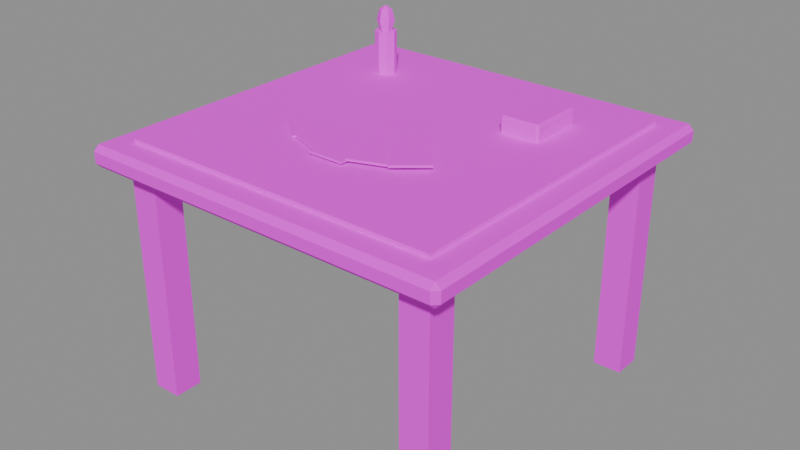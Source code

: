 # Source: PR_Furniture_KartMasasi.blend  (saved by Blender 5.2.45; exported with 4.5.12 LTS)
import bpy
from mathutils import Matrix  # noqa: F401  (used for matrix-valued properties, if any)

bpy.ops.wm.read_factory_settings(use_empty=True)
scene = bpy.context.scene
scene.name = 'Scene'

# ---- images (referenced by path relative to the original .blend; pixels are not part of the script)
import os
ASSET_DIR = os.environ.get("B2B_ASSET_DIR", "")  # directory of the original .blend (textures are referenced by path, not embedded)
HERE = os.path.dirname(os.path.abspath(__file__))  # packed textures are extracted next to this script under _unpacked/

def load_image(name, relpath, width, height, colorspace="sRGB"):
    """Load a texture the original file referenced (path relative to the .blend, or extracted next to this script)."""
    p = next((c for c in (os.path.join(HERE, relpath), os.path.join(ASSET_DIR, relpath)) if relpath and os.path.exists(c)), "")
    if p:
        img = bpy.data.images.load(p, check_existing=True)
        img.name = name
    else:  # same state as the original file: an image datablock whose file is absent (Cycles renders it pink)
        img = bpy.data.images.new(name, width, height)
        img.source = "FILE"
        img.filepath = "//" + (relpath or name)
    img.colorspace_settings.name = colorspace
    return img
img_t_palette_main = load_image('T_Palette_Main', 'T_Palette_Main.png', 1024, 1024, 'sRGB')

# ---- materials (node trees are filled in below, after node groups)
mat_m_palette = bpy.data.materials.new('M_Palette')

# ---- material node trees
mat_m_palette.use_nodes = True; mat_m_palette.node_tree.nodes.clear()
_N = mat_m_palette.node_tree.nodes; _L = mat_m_palette.node_tree.links
n0 = _N.new('ShaderNodeBsdfPrincipled'); n0.name = 'Principled BSDF'; n0.location = (-200, 100)
n0.inputs[2].default_value = 0.75
n0.inputs[10].default_value = 0.005
n0.inputs[13].default_value = 0.2
n1 = _N.new('ShaderNodeOutputMaterial'); n1.name = 'Material Output'; n1.location = (200, 100)
n2 = _N.new('ShaderNodeTexImage'); n2.name = 'Image Texture'; n2.location = (0, 0)
n2.image = img_t_palette_main
n2.interpolation = 'Closest'
_L.new(n0.outputs[0], n1.inputs[0])
_L.new(n2.outputs[0], n0.inputs[0])
n1.is_active_output = True

# ---- meshes
me_pr_furniture_kartmasasi = bpy.data.meshes.new('PR_Furniture_KartMasasi')
me_pr_furniture_kartmasasi.from_pydata([(-0.46, -0.46, 0.0), (-0.46, -0.46, 0.64), (-0.46, -0.38, 0.0), (-0.46, -0.38, 0.64), (-0.38, -0.46, 0.0), (-0.38, -0.46, 0.64), (-0.38, -0.38, 0.0), (-0.38, -0.38, 0.64), (-0.46, 0.38, 0.0), (-0.46, 0.38, 0.64), (-0.46, 0.46, 0.0), (-0.46, 0.46, 0.64), (-0.38, 0.38, 0.0), (-0.38, 0.38, 0.64), (-0.38, 0.46, 0.0), (-0.38, 0.46, 0.64), (0.38, -0.46, 0.0), (0.38, -0.46, 0.64), (0.38, -0.38, 0.0), (0.38, -0.38, 0.64), (0.46, -0.46, 0.0), (0.46, -0.46, 0.64), (0.46, -0.38, 0.0), (0.46, -0.38, 0.64), (0.38, 0.38, 0.0), (0.38, 0.38, 0.64), (0.38, 0.46, 0.0), (0.38, 0.46, 0.64), (0.46, 0.38, 0.0), (0.46, 0.38, 0.64), (0.46, 0.46, 0.0), (0.46, 0.46, 0.64), (-0.51, -0.51, 0.64), (-0.51, -0.525, 0.655), (-0.525, -0.51, 0.655), (-0.51, -0.525, 0.685), (-0.51, -0.51, 0.7), (-0.525, -0.51, 0.685), (-0.51, 0.51, 0.64), (-0.525, 0.51, 0.655), (-0.51, 0.525, 0.655), (-0.51, 0.51, 0.7), (-0.51, 0.525, 0.685), (-0.525, 0.51, 0.685), (0.51, -0.51, 0.64), (0.525, -0.51, 0.655), (0.51, -0.525, 0.655), (0.51, -0.51, 0.7), (0.51, -0.525, 0.685), (0.525, -0.51, 0.685), (0.51, 0.51, 0.64), (0.51, 0.525, 0.655), (0.525, 0.51, 0.655), (0.51, 0.51, 0.7), (0.525, 0.51, 0.685), (0.51, 0.525, 0.685), (-0.45, -0.45, 0.699), (-0.45, -0.45, 0.711), (-0.45, 0.45, 0.699), (-0.45, 0.45, 0.711), (0.45, -0.45, 0.699), (0.45, -0.45, 0.711), (0.45, 0.45, 0.699), (0.45, 0.45, 0.711), (-0.2365, -0.1453, 0.713), (-0.2365, -0.1453, 0.719), (-0.1401, -0.03041, 0.713), (-0.1401, -0.03041, 0.719), (-0.1599, -0.2096, 0.713), (-0.1599, -0.2096, 0.719), (-0.06349, -0.09469, 0.713), (-0.06349, -0.09469, 0.719), (-0.1526, -0.2034, 0.715), (-0.1526, -0.2034, 0.721), (-0.1013, -0.06242, 0.715), (-0.1013, -0.06242, 0.721), (-0.05867, -0.2376, 0.715), (-0.05867, -0.2376, 0.721), (-0.007364, -0.09662, 0.715), (-0.007364, -0.09662, 0.721), (-0.06, -0.255, 0.717), (-0.06, -0.255, 0.723), (-0.06, -0.105, 0.717), (-0.06, -0.105, 0.723), (0.04, -0.255, 0.717), (0.04, -0.255, 0.723), (0.04, -0.105, 0.717), (0.04, -0.105, 0.723), (0.03867, -0.2376, 0.719), (0.03867, -0.2376, 0.725), (-0.01264, -0.09662, 0.719), (-0.01264, -0.09662, 0.725), (0.1326, -0.2034, 0.719), (0.1326, -0.2034, 0.725), (0.08133, -0.06242, 0.719), (0.08133, -0.06242, 0.725), (0.1399, -0.2096, 0.721), (0.1399, -0.2096, 0.727), (0.04349, -0.09469, 0.721), (0.04349, -0.09469, 0.727), (0.2165, -0.1453, 0.721), (0.2165, -0.1453, 0.727), (0.1201, -0.03041, 0.721), (0.1201, -0.03041, 0.727), (0.201, 0.146, 0.705), (0.201, 0.14, 0.711), (0.195, 0.146, 0.711), (0.201, 0.14, 0.749), (0.201, 0.146, 0.755), (0.195, 0.146, 0.749), (0.201, 0.294, 0.705), (0.195, 0.294, 0.711), (0.201, 0.3, 0.711), (0.201, 0.294, 0.755), (0.201, 0.3, 0.749), (0.195, 0.294, 0.749), (0.299, 0.146, 0.705), (0.305, 0.146, 0.711), (0.299, 0.14, 0.711), (0.299, 0.146, 0.755), (0.299, 0.14, 0.749), (0.305, 0.146, 0.749), (0.299, 0.294, 0.705), (0.299, 0.3, 0.711), (0.305, 0.294, 0.711), (0.299, 0.294, 0.755), (0.305, 0.294, 0.749), (0.299, 0.3, 0.749), (-0.3, 0.33, 0.71), (-0.3, 0.33, 0.83), (-0.2788, 0.3212, 0.71), (-0.2788, 0.3212, 0.83), (-0.27, 0.3, 0.71), (-0.27, 0.3, 0.83), (-0.2788, 0.2788, 0.71), (-0.2788, 0.2788, 0.83), (-0.3, 0.27, 0.71), (-0.3, 0.27, 0.83), (-0.3212, 0.2788, 0.71), (-0.3212, 0.2788, 0.83), (-0.33, 0.3, 0.71), (-0.33, 0.3, 0.83), (-0.3212, 0.3212, 0.71), (-0.3212, 0.3212, 0.83), (-0.3, 0.3, 0.9), (-0.3, 0.3177, 0.8883), (-0.3, 0.325, 0.86), (-0.3, 0.3177, 0.8317), (-0.3, 0.3, 0.82), (-0.2847, 0.3088, 0.8883), (-0.2783, 0.3125, 0.86), (-0.2847, 0.3088, 0.8317), (-0.2847, 0.2912, 0.8883), (-0.2783, 0.2875, 0.86), (-0.2847, 0.2912, 0.8317), (-0.3, 0.2823, 0.8883), (-0.3, 0.275, 0.86), (-0.3, 0.2823, 0.8317), (-0.3153, 0.2912, 0.8883), (-0.3217, 0.2875, 0.86), (-0.3153, 0.2912, 0.8317), (-0.3153, 0.3088, 0.8883), (-0.3217, 0.3125, 0.86), (-0.3153, 0.3088, 0.8317)], [], [(0, 1, 3, 2), (2, 3, 7, 6), (6, 7, 5, 4), (4, 5, 1, 0), (2, 6, 4, 0), (7, 3, 1, 5), (8, 9, 11, 10), (10, 11, 15, 14), (14, 15, 13, 12), (12, 13, 9, 8), (10, 14, 12, 8), (15, 11, 9, 13), (16, 17, 19, 18), (18, 19, 23, 22), (22, 23, 21, 20), (20, 21, 17, 16), (18, 22, 20, 16), (23, 19, 17, 21), (24, 25, 27, 26), (26, 27, 31, 30), (30, 31, 29, 28), (28, 29, 25, 24), (26, 30, 28, 24), (31, 27, 25, 29), (32, 33, 34), (35, 36, 37), (38, 39, 40), (41, 42, 43), (44, 45, 46), (47, 48, 49), (50, 51, 52), (53, 54, 55), (38, 32, 34, 39), (33, 35, 37, 34), (36, 41, 43, 37), (42, 40, 39, 43), (50, 38, 40, 51), (41, 53, 55, 42), (54, 52, 51, 55), (44, 50, 52, 45), (53, 47, 49, 54), (48, 46, 45, 49), (32, 44, 46, 33), (47, 36, 35, 48), (38, 50, 44, 32), (34, 37, 43, 39), (46, 48, 35, 33), (53, 41, 36, 47), (40, 42, 55, 51), (52, 54, 49, 45), (56, 57, 59, 58), (58, 59, 63, 62), (62, 63, 61, 60), (60, 61, 57, 56), (58, 62, 60, 56), (63, 59, 57, 61), (64, 65, 67, 66), (66, 67, 71, 70), (70, 71, 69, 68), (68, 69, 65, 64), (66, 70, 68, 64), (71, 67, 65, 69), (72, 73, 75, 74), (74, 75, 79, 78), (78, 79, 77, 76), (76, 77, 73, 72), (74, 78, 76, 72), (79, 75, 73, 77), (80, 81, 83, 82), (82, 83, 87, 86), (86, 87, 85, 84), (84, 85, 81, 80), (82, 86, 84, 80), (87, 83, 81, 85), (88, 89, 91, 90), (90, 91, 95, 94), (94, 95, 93, 92), (92, 93, 89, 88), (90, 94, 92, 88), (95, 91, 89, 93), (96, 97, 99, 98), (98, 99, 103, 102), (102, 103, 101, 100), (100, 101, 97, 96), (98, 102, 100, 96), (103, 99, 97, 101), (104, 105, 106), (107, 108, 109), (110, 111, 112), (113, 114, 115), (116, 117, 118), (119, 120, 121), (122, 123, 124), (125, 126, 127), (110, 104, 106, 111), (105, 107, 109, 106), (108, 113, 115, 109), (114, 112, 111, 115), (122, 110, 112, 123), (113, 125, 127, 114), (126, 124, 123, 127), (116, 122, 124, 117), (125, 119, 121, 126), (120, 118, 117, 121), (104, 116, 118, 105), (119, 108, 107, 120), (110, 122, 116, 104), (106, 109, 115, 111), (118, 120, 107, 105), (125, 113, 108, 119), (112, 114, 127, 123), (124, 126, 121, 117), (128, 129, 131, 130), (130, 131, 133, 132), (132, 133, 135, 134), (134, 135, 137, 136), (136, 137, 139, 138), (138, 139, 141, 140), (131, 129, 143, 141, 139, 137, 135, 133), (140, 141, 143, 142), (142, 143, 129, 128), (128, 130, 132, 134, 136, 138, 140, 142), (147, 146, 150, 151), (145, 144, 149), (148, 147, 151), (146, 145, 149, 150), (149, 144, 152), (148, 151, 154), (150, 149, 152, 153), (151, 150, 153, 154), (154, 153, 156, 157), (152, 144, 155), (148, 154, 157), (153, 152, 155, 156), (157, 156, 159, 160), (155, 144, 158), (148, 157, 160), (156, 155, 158, 159), (160, 159, 162, 163), (158, 144, 161), (148, 160, 163), (159, 158, 161, 162), (163, 162, 146, 147), (161, 144, 145), (148, 163, 147), (162, 161, 145, 146)])
me_pr_furniture_kartmasasi.polygons.foreach_set('use_smooth', [True] * 146)
_k = set([(0, 1), (0, 2), (0, 4), (1, 3), (1, 5), (2, 3), (2, 6), (3, 7), (4, 5), (4, 6), (5, 7), (6, 7), (8, 9), (8, 10), (8, 12), (9, 11), (9, 13), (10, 11), (10, 14), (11, 15), (12, 13), (12, 14), (13, 15), (14, 15), (16, 17), (16, 18), (16, 20), (17, 19), (17, 21), (18, 19), (18, 22), (19, 23), (20, 21), (20, 22), (21, 23), (22, 23), (24, 25), (24, 26), (24, 28), (25, 27), (25, 29), (26, 27), (26, 30), (27, 31), (28, 29), (28, 30), (29, 31), (30, 31), (32, 33), (32, 34), (32, 38), (32, 44), (33, 34), (33, 35), (33, 46), (34, 37), (34, 39), (35, 36), (35, 37), (35, 48), (36, 37), (36, 41), (36, 47), (37, 43), (38, 39), (38, 40), (38, 50), (39, 40), (39, 43), (40, 42), (40, 51), (41, 42), (41, 43), (41, 53), (42, 43), (42, 55), (44, 45), (44, 46), (44, 50), (45, 46), (45, 49), (45, 52), (46, 48), (47, 48), (47, 49), (47, 53), (48, 49), (49, 54), (50, 51), (50, 52), (51, 52), (51, 55), (52, 54), (53, 54), (53, 55), (54, 55), (56, 57), (56, 58), (56, 60), (57, 59), (57, 61), (58, 59), (58, 62), (59, 63), (60, 61), (60, 62), (61, 63), (62, 63), (64, 65), (64, 66), (64, 68), (65, 67), (65, 69), (66, 67), (66, 70), (67, 71), (68, 69), (68, 70), (69, 71), (70, 71), (72, 73), (72, 74), (72, 76), (73, 75), (73, 77), (74, 75), (74, 78), (75, 79), (76, 77), (76, 78), (77, 79), (78, 79), (80, 81), (80, 82), (80, 84), (81, 83), (81, 85), (82, 83), (82, 86), (83, 87), (84, 85), (84, 86), (85, 87), (86, 87), (88, 89), (88, 90), (88, 92), (89, 91), (89, 93), (90, 91), (90, 94), (91, 95), (92, 93), (92, 94), (93, 95), (94, 95), (96, 97), (96, 98), (96, 100), (97, 99), (97, 101), (98, 99), (98, 102), (99, 103), (100, 101), (100, 102), (101, 103), (102, 103), (104, 105), (104, 106), (104, 110), (104, 116), (105, 106), (105, 107), (105, 118), (106, 109), (106, 111), (107, 108), (107, 109), (107, 120), (108, 109), (108, 113), (108, 119), (109, 115), (110, 111), (110, 112), (110, 122), (111, 112), (111, 115), (112, 114), (112, 123), (113, 114), (113, 115), (113, 125), (114, 115), (114, 127), (116, 117), (116, 118), (116, 122), (117, 118), (117, 121), (117, 124), (118, 120), (119, 120), (119, 121), (119, 125), (120, 121), (121, 126), (122, 123), (122, 124), (123, 124), (123, 127), (124, 126), (125, 126), (125, 127), (126, 127), (128, 129), (128, 130), (128, 142), (129, 131), (129, 143), (130, 131), (130, 132), (131, 133), (132, 133), (132, 134), (133, 135), (134, 135), (134, 136), (135, 137), (136, 137), (136, 138), (137, 139), (138, 139), (138, 140), (139, 141), (140, 141), (140, 142), (141, 143), (142, 143), (144, 145), (144, 149), (144, 152), (144, 155), (144, 158), (144, 161), (145, 146), (145, 149), (145, 161), (146, 147), (147, 148), (147, 151), (147, 163), (148, 151), (148, 154), (148, 157), (148, 160), (148, 163), (149, 150), (149, 152), (150, 151), (151, 154), (152, 153), (152, 155), (153, 154), (154, 157), (155, 156), (155, 158), (156, 157), (157, 160), (158, 159), (158, 161), (159, 160), (160, 163), (161, 162), (162, 163)])
me_pr_furniture_kartmasasi.attributes.new('sharp_edge', 'BOOLEAN', 'EDGE').data.foreach_set('value', [ (min(e.vertices), max(e.vertices)) in _k for e in me_pr_furniture_kartmasasi.edges])
_uv = me_pr_furniture_kartmasasi.uv_layers.new(name='UVMap')
_uv.uv.foreach_set('vector', [0.09375, 0.9688, 0.09375, 0.9688, 0.09375, 0.9688, 0.09375, 0.9688, 0.09375, 0.9688, 0.09375, 0.9688, 0.09375, 0.9688, 0.09375, 0.9688, 0.09375, 0.9688, 0.09375, 0.9688, 0.09375, 0.9688, 0.09375, 0.9688, 0.09375, 0.9688, 0.09375, 0.9688, 0.09375, 0.9688, 0.09375, 0.9688, 0.09375, 0.9688, 0.09375, 0.9688, 0.09375, 0.9688, 0.09375, 0.9688, 0.09375, 0.9688, 0.09375, 0.9688, 0.09375, 0.9688, 0.09375, 0.9688, 0.09375, 0.9688, 0.09375, 0.9688, 0.09375, 0.9688, 0.09375, 0.9688, 0.09375, 0.9688, 0.09375, 0.9688, 0.09375, 0.9688, 0.09375, 0.9688, 0.09375, 0.9688, 0.09375, 0.9688, 0.09375, 0.9688, 0.09375, 0.9688, 0.09375, 0.9688, 0.09375, 0.9688, 0.09375, 0.9688, 0.09375, 0.9688, 0.09375, 0.9688, 0.09375, 0.9688, 0.09375, 0.9688, 0.09375, 0.9688, 0.09375, 0.9688, 0.09375, 0.9688, 0.09375, 0.9688, 0.09375, 0.9688, 0.09375, 0.9688, 0.09375, 0.9688, 0.09375, 0.9688, 0.09375, 0.9688, 0.09375, 0.9688, 0.09375, 0.9688, 0.09375, 0.9688, 0.09375, 0.9688, 0.09375, 0.9688, 0.09375, 0.9688, 0.09375, 0.9688, 0.09375, 0.9688, 0.09375, 0.9688, 0.09375, 0.9688, 0.09375, 0.9688, 0.09375, 0.9688, 0.09375, 0.9688, 0.09375, 0.9688, 0.09375, 0.9688, 0.09375, 0.9688, 0.09375, 0.9688, 0.09375, 0.9688, 0.09375, 0.9688, 0.09375, 0.9688, 0.09375, 0.9688, 0.09375, 0.9688, 0.09375, 0.9688, 0.09375, 0.9688, 0.09375, 0.9688, 0.09375, 0.9688, 0.09375, 0.9688, 0.09375, 0.9688, 0.09375, 0.9688, 0.09375, 0.9688, 0.09375, 0.9688, 0.09375, 0.9688, 0.09375, 0.9688, 0.09375, 0.9688, 0.09375, 0.9688, 0.09375, 0.9688, 0.09375, 0.9688, 0.09375, 0.9688, 0.09375, 0.9688, 0.09375, 0.9688, 0.09375, 0.9688, 0.09375, 0.9688, 0.09375, 0.9688, 0.09375, 0.9688, 0.03125, 0.9688, 0.03125, 0.9688, 0.03125, 0.9687, 0.03125, 0.9687, 0.03125, 0.9687, 0.03125, 0.9688, 0.03125, 0.9687, 0.03125, 0.9688, 0.03125, 0.9687, 0.03125, 0.9687, 0.03125, 0.9688, 0.03125, 0.9687, 0.03125, 0.9687, 0.03125, 0.9688, 0.03125, 0.9687, 0.03125, 0.9688, 0.03125, 0.9688, 0.03125, 0.9687, 0.03125, 0.9687, 0.03125, 0.9688, 0.03125, 0.9687, 0.03125, 0.9687, 0.03125, 0.9688, 0.03125, 0.9687, 0.03125, 0.9687, 0.03125, 0.9688, 0.03125, 0.9687, 0.03125, 0.9688, 0.03125, 0.9688, 0.03125, 0.9687, 0.03125, 0.9688, 0.03125, 0.9687, 0.03125, 0.9687, 0.03125, 0.9687, 0.03125, 0.9687, 0.03125, 0.9688, 0.03125, 0.9688, 0.03125, 0.9687, 0.03125, 0.9688, 0.03125, 0.9687, 0.03125, 0.9687, 0.03125, 0.9687, 0.03125, 0.9687, 0.03125, 0.9688, 0.03125, 0.9687, 0.03125, 0.9687, 0.03125, 0.9687, 0.03125, 0.9688, 0.03125, 0.9688, 0.03125, 0.9687, 0.03125, 0.9688, 0.03125, 0.9687, 0.03125, 0.9687, 0.03125, 0.9687, 0.03125, 0.9687, 0.03125, 0.9688, 0.03125, 0.9687, 0.03125, 0.9688, 0.03125, 0.9687, 0.03125, 0.9688, 0.03125, 0.9688, 0.03125, 0.9687, 0.03125, 0.9688, 0.03125, 0.9687, 0.03125, 0.9688, 0.03125, 0.9687, 0.03125, 0.9687, 0.03125, 0.9688, 0.03125, 0.9688, 0.03125, 0.9687, 0.03125, 0.9687, 0.03125, 0.9688, 0.03125, 0.9687, 0.03125, 0.9687, 0.03125, 0.9687, 0.03125, 0.9688, 0.03125, 0.9687, 0.03125, 0.9688, 0.03125, 0.9687, 0.03125, 0.9688, 0.03125, 0.9687, 0.03125, 0.9688, 0.03125, 0.9687, 0.03125, 0.9688, 0.03125, 0.9687, 0.03125, 0.9687, 0.03125, 0.9687, 0.03125, 0.9688, 0.03125, 0.9687, 0.03125, 0.9688, 0.03125, 0.9687, 0.03125, 0.9688, 0.03125, 0.9687, 0.03125, 0.9688, 0.03125, 0.9687, 0.03125, 0.9688, 0.4688, 0.9688, 0.4688, 0.9688, 0.4688, 0.9688, 0.4688, 0.9688, 0.4688, 0.9688, 0.4688, 0.9688, 0.4688, 0.9688, 0.4688, 0.9688, 0.4688, 0.9688, 0.4688, 0.9688, 0.4688, 0.9688, 0.4688, 0.9688, 0.4688, 0.9688, 0.4688, 0.9688, 0.4688, 0.9688, 0.4688, 0.9688, 0.4688, 0.9688, 0.4688, 0.9688, 0.4688, 0.9688, 0.4688, 0.9688, 0.4688, 0.9688, 0.4688, 0.9688, 0.4688, 0.9688, 0.4688, 0.9688, 0.8438, 0.9688, 0.8438, 0.9688, 0.8438, 0.9688, 0.8438, 0.9688, 0.8438, 0.9688, 0.8438, 0.9688, 0.8438, 0.9688, 0.8438, 0.9688, 0.8438, 0.9688, 0.8438, 0.9688, 0.8438, 0.9688, 0.8438, 0.9688, 0.8438, 0.9688, 0.8438, 0.9688, 0.8438, 0.9688, 0.8438, 0.9688, 0.8438, 0.9688, 0.8438, 0.9688, 0.8438, 0.9688, 0.8438, 0.9688, 0.8438, 0.9688, 0.8438, 0.9688, 0.8438, 0.9688, 0.8438, 0.9688, 0.8438, 0.9688, 0.8438, 0.9688, 0.8438, 0.9688, 0.8438, 0.9688, 0.8438, 0.9688, 0.8438, 0.9688, 0.8438, 0.9688, 0.8438, 0.9688, 0.8438, 0.9688, 0.8438, 0.9688, 0.8438, 0.9688, 0.8438, 0.9688, 0.8438, 0.9688, 0.8438, 0.9688, 0.8438, 0.9688, 0.8438, 0.9688, 0.8438, 0.9688, 0.8438, 0.9688, 0.8438, 0.9688, 0.8438, 0.9688, 0.8438, 0.9688, 0.8438, 0.9688, 0.8438, 0.9688, 0.8438, 0.9688, 0.8438, 0.9688, 0.8438, 0.9688, 0.8438, 0.9688, 0.8438, 0.9688, 0.8438, 0.9688, 0.8438, 0.9688, 0.8438, 0.9688, 0.8438, 0.9688, 0.8438, 0.9688, 0.8438, 0.9688, 0.8438, 0.9688, 0.8438, 0.9688, 0.8438, 0.9688, 0.8438, 0.9688, 0.8438, 0.9688, 0.8438, 0.9688, 0.8438, 0.9688, 0.8438, 0.9688, 0.8438, 0.9688, 0.8438, 0.9688, 0.8438, 0.9688, 0.8438, 0.9688, 0.8438, 0.9688, 0.8438, 0.9688, 0.8438, 0.9688, 0.8438, 0.9688, 0.8438, 0.9688, 0.8438, 0.9688, 0.8438, 0.9688, 0.8438, 0.9688, 0.8438, 0.9688, 0.8438, 0.9688, 0.8438, 0.9688, 0.8438, 0.9688, 0.8438, 0.9688, 0.8438, 0.9688, 0.8438, 0.9688, 0.8438, 0.9688, 0.8438, 0.9688, 0.8438, 0.9688, 0.8438, 0.9688, 0.8438, 0.9688, 0.8438, 0.9688, 0.8438, 0.9688, 0.8438, 0.9688, 0.8438, 0.9688, 0.8438, 0.9688, 0.8438, 0.9688, 0.8438, 0.9688, 0.8438, 0.9688, 0.8438, 0.9688, 0.8438, 0.9688, 0.8438, 0.9688, 0.8438, 0.9688, 0.8438, 0.9688, 0.8438, 0.9688, 0.8438, 0.9688, 0.8438, 0.9688, 0.8438, 0.9688, 0.8438, 0.9688, 0.8438, 0.9688, 0.8438, 0.9688, 0.8438, 0.9688, 0.8438, 0.9688, 0.8438, 0.9688, 0.8438, 0.9688, 0.8438, 0.9688, 0.8438, 0.9688, 0.8438, 0.9688, 0.8438, 0.9688, 0.8438, 0.9688, 0.8438, 0.9688, 0.7812, 0.9687, 0.7812, 0.9688, 0.7812, 0.9688, 0.7812, 0.9687, 0.7812, 0.9688, 0.7812, 0.9688, 0.7812, 0.9687, 0.7813, 0.9688, 0.7812, 0.9688, 0.7813, 0.9688, 0.7812, 0.9688, 0.7813, 0.9688, 0.7812, 0.9688, 0.7813, 0.9688, 0.7812, 0.9688, 0.7812, 0.9687, 0.7812, 0.9688, 0.7813, 0.9688, 0.7813, 0.9688, 0.7812, 0.9688, 0.7812, 0.9688, 0.7812, 0.9687, 0.7812, 0.9688, 0.7812, 0.9687, 0.7812, 0.9687, 0.7812, 0.9687, 0.7812, 0.9688, 0.7813, 0.9688, 0.7812, 0.9688, 0.7812, 0.9687, 0.7812, 0.9688, 0.7812, 0.9688, 0.7812, 0.9688, 0.7813, 0.9688, 0.7813, 0.9688, 0.7812, 0.9688, 0.7812, 0.9688, 0.7812, 0.9688, 0.7813, 0.9688, 0.7813, 0.9688, 0.7813, 0.9688, 0.7812, 0.9687, 0.7812, 0.9688, 0.7812, 0.9688, 0.7813, 0.9688, 0.7812, 0.9687, 0.7812, 0.9687, 0.7812, 0.9688, 0.7812, 0.9688, 0.7812, 0.9688, 0.7812, 0.9688, 0.7812, 0.9687, 0.7812, 0.9688, 0.7813, 0.9688, 0.7812, 0.9688, 0.7813, 0.9688, 0.7812, 0.9687, 0.7812, 0.9687, 0.7813, 0.9688, 0.7812, 0.9688, 0.7812, 0.9688, 0.7812, 0.9688, 0.7813, 0.9688, 0.7813, 0.9688, 0.7812, 0.9687, 0.7812, 0.9688, 0.7812, 0.9688, 0.7812, 0.9688, 0.7812, 0.9687, 0.7812, 0.9688, 0.7812, 0.9687, 0.7812, 0.9688, 0.7812, 0.9687, 0.7813, 0.9688, 0.7812, 0.9688, 0.7812, 0.9687, 0.7812, 0.9688, 0.7812, 0.9688, 0.7813, 0.9688, 0.7813, 0.9688, 0.7812, 0.9688, 0.7812, 0.9688, 0.7812, 0.9687, 0.7812, 0.9688, 0.7812, 0.9687, 0.7813, 0.9688, 0.7812, 0.9688, 0.7812, 0.9687, 0.7812, 0.9688, 0.7812, 0.9688, 0.7812, 0.9687, 0.7812, 0.9688, 0.7812, 0.9688, 0.7812, 0.9688, 0.7813, 0.9688, 0.7813, 0.9688, 0.8438, 0.9688, 0.8438, 0.9688, 0.8438, 0.9688, 0.8438, 0.9688, 0.8438, 0.9688, 0.8438, 0.9688, 0.8438, 0.9688, 0.8438, 0.9688, 0.8438, 0.9688, 0.8438, 0.9688, 0.8438, 0.9688, 0.8438, 0.9688, 0.8438, 0.9688, 0.8438, 0.9688, 0.8438, 0.9688, 0.8438, 0.9688, 0.8438, 0.9688, 0.8438, 0.9688, 0.8438, 0.9688, 0.8438, 0.9688, 0.8438, 0.9688, 0.8438, 0.9688, 0.8438, 0.9688, 0.8438, 0.9688, 0.8438, 0.9688, 0.8438, 0.9688, 0.8438, 0.9688, 0.8438, 0.9688, 0.8438, 0.9688, 0.8438, 0.9688, 0.8438, 0.9688, 0.8438, 0.9688, 0.8438, 0.9688, 0.8438, 0.9688, 0.8438, 0.9688, 0.8438, 0.9688, 0.8438, 0.9688, 0.8438, 0.9688, 0.8438, 0.9688, 0.8438, 0.9688, 0.8438, 0.9688, 0.8438, 0.9688, 0.8438, 0.9688, 0.8438, 0.9688, 0.8438, 0.9688, 0.8438, 0.9688, 0.8438, 0.9688, 0.8438, 0.9688, 0.3438, 0.9688, 0.3438, 0.9688, 0.3438, 0.9688, 0.3438, 0.9688, 0.3438, 0.9688, 0.3438, 0.9688, 0.3438, 0.9688, 0.3438, 0.9688, 0.3438, 0.9688, 0.3438, 0.9688, 0.3438, 0.9688, 0.3438, 0.9688, 0.3438, 0.9688, 0.3438, 0.9688, 0.3438, 0.9688, 0.3438, 0.9688, 0.3438, 0.9688, 0.3438, 0.9688, 0.3438, 0.9688, 0.3438, 0.9688, 0.3438, 0.9688, 0.3438, 0.9688, 0.3438, 0.9688, 0.3438, 0.9688, 0.3438, 0.9688, 0.3438, 0.9688, 0.3438, 0.9688, 0.3438, 0.9688, 0.3438, 0.9688, 0.3438, 0.9688, 0.3438, 0.9688, 0.3438, 0.9688, 0.3438, 0.9688, 0.3438, 0.9688, 0.3438, 0.9688, 0.3438, 0.9688, 0.3438, 0.9688, 0.3438, 0.9688, 0.3438, 0.9688, 0.3438, 0.9688, 0.3438, 0.9688, 0.3438, 0.9688, 0.3438, 0.9688, 0.3438, 0.9688, 0.3438, 0.9688, 0.3438, 0.9688, 0.3438, 0.9688, 0.3438, 0.9688, 0.3438, 0.9688, 0.3438, 0.9688, 0.3438, 0.9688, 0.3438, 0.9688, 0.3438, 0.9688, 0.3438, 0.9688, 0.3438, 0.9688, 0.3438, 0.9688, 0.3438, 0.9688, 0.3438, 0.9688, 0.3438, 0.9688, 0.3438, 0.9688, 0.3438, 0.9688, 0.3438, 0.9688, 0.3438, 0.9688, 0.3438, 0.9688, 0.3438, 0.9688, 0.3438, 0.9688, 0.3438, 0.9688, 0.3438, 0.9688, 0.3438, 0.9688, 0.3438, 0.9688, 0.3438, 0.9688, 0.3438, 0.9688, 0.3438, 0.9688, 0.3438, 0.9688, 0.3438, 0.9688, 0.3438, 0.9688, 0.3438, 0.9688, 0.3438, 0.9688, 0.3438, 0.9688, 0.3438, 0.9688, 0.3438, 0.9688, 0.3438, 0.9688, 0.3438, 0.9688, 0.3438, 0.9688])
me_pr_furniture_kartmasasi.materials.append(mat_m_palette)
me_pr_furniture_kartmasasi.update()

# ---- objects
ob_pr_furniture_kartmasasi = bpy.data.objects.new('PR_Furniture_KartMasasi', me_pr_furniture_kartmasasi)

# ---- transforms, parenting, visibility, modifiers, constraints
ob_pr_furniture_kartmasasi.location = (0.0, 0.0, 0.0)

# ---- collection membership
scene.collection.objects.link(ob_pr_furniture_kartmasasi)

# ---- scene / render settings (as saved in the file)
scene.frame_start = 1; scene.frame_end = 250; scene.frame_set(1)
scene.render.engine = 'BLENDER_EEVEE_NEXT'
scene.render.bake_bias = 0.0
scene.render.bake_samples = 0
scene.render.compositor_device = 'GPU'
scene.eevee.use_volume_custom_range = False
scene.eevee.fast_gi_thickness_near = 0.1
scene.eevee.fast_gi_thickness_far = 0.0
scene.eevee.ray_tracing_options.screen_trace_thickness = 0.1
bpy.context.view_layer.update()

# ---- added for rendering (the .blend has no active camera and no usable light): camera, sun + grey world if the file has none
cam_auto = bpy.data.cameras.new('AutoCamera')
cam_auto.lens = 50.0
cam_auto.sensor_width = 36.0
cam_auto.clip_end = 1000.0
ob_auto_camera = bpy.data.objects.new('AutoCamera', cam_auto)
scene.collection.objects.link(ob_auto_camera)
ob_auto_camera.location = (1.60654, -1.92784, 1.73523)
ob_auto_camera.rotation_euler = (1.09748, -7.21219e-08, 0.694738)
scene.camera = ob_auto_camera
light_auto_sun = bpy.data.lights.new('AutoSun', 'SUN')
light_auto_sun.energy = 3.0
light_auto_sun.angle = 0.0523599
ob_auto_sun = bpy.data.objects.new('AutoSun', light_auto_sun)
scene.collection.objects.link(ob_auto_sun)
ob_auto_sun.rotation_euler = (0.872665, 0.174533, 0.523599)
if scene.world is None:
    world_auto = bpy.data.worlds.new('AutoWorld')
    world_auto.color = (0.3, 0.3, 0.3)
    scene.world = world_auto
bpy.context.view_layer.update()
